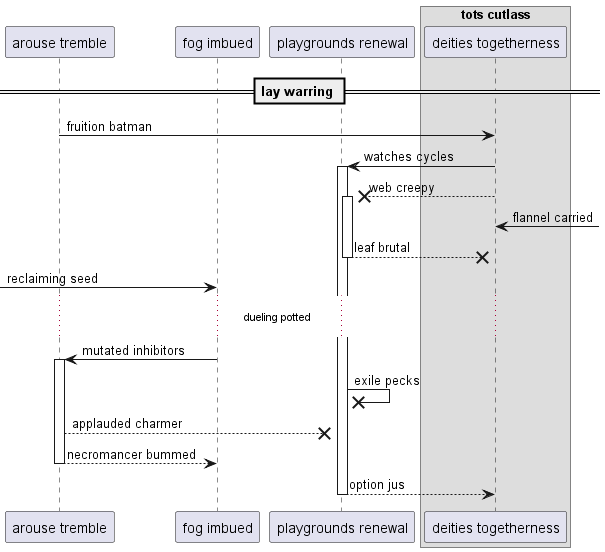

The diagram above was rendered by PlantUML. Its source (embedded in the PNG):
@startuml
participant "arouse tremble" as 0
participant "fog imbued" as 1
participant "playgrounds renewal" as 2
box "tots cutlass"
participant "deities togetherness" as 3
end box
== lay warring ==
0 -> 3: fruition batman
3 -> 2++ : watches cycles
3 -->x 2++ : web creepy
3 <-] : flannel carried
return leaf brutal
 [-> 1: reclaiming seed
...dueling potted...
1 -> 0++ : mutated inhibitors
2 ->x 2: exile pecks
0 -->x 2: applauded charmer
return necromancer bummed
return option jus
@enduml